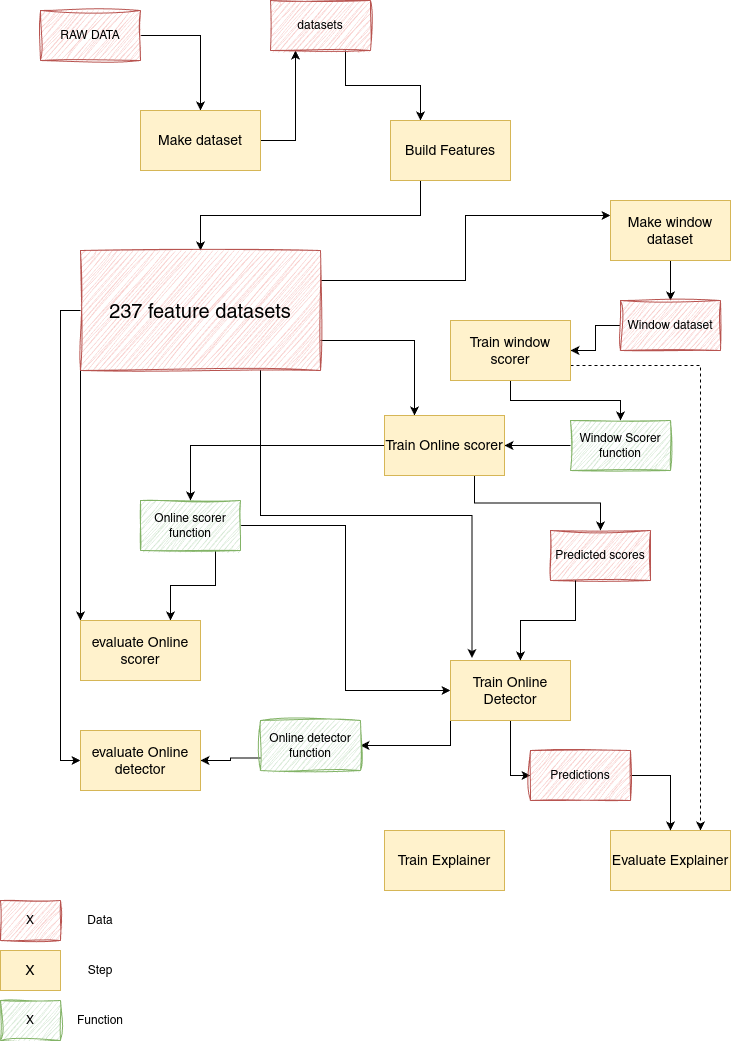

The diagram above was exported from draw.io. Its source (the exported page's mxGraphModel, read from the mxfile embedded in the PNG):
<mxGraphModel dx="1364" dy="879" grid="1" gridSize="10" guides="1" tooltips="1" connect="1" arrows="1" fold="1" page="1" pageScale="1" pageWidth="827" pageHeight="1169" background="none" math="0" shadow="0">
  <root>
    <mxCell id="0" />
    <mxCell id="1" parent="0" />
    <mxCell id="hHPAJE3x3upRD-CzhBUg-4" style="edgeStyle=orthogonalEdgeStyle;rounded=0;orthogonalLoop=1;jettySize=auto;html=1;exitX=1;exitY=0.5;exitDx=0;exitDy=0;entryX=0.5;entryY=0;entryDx=0;entryDy=0;" parent="1" source="hHPAJE3x3upRD-CzhBUg-1" target="hHPAJE3x3upRD-CzhBUg-2" edge="1">
      <mxGeometry relative="1" as="geometry" />
    </mxCell>
    <mxCell id="hHPAJE3x3upRD-CzhBUg-1" value="RAW DATA" style="rounded=0;whiteSpace=wrap;html=1;glass=0;shadow=0;sketch=1;curveFitting=1;jiggle=2;fillColor=#f8cecc;strokeColor=#b85450;" parent="1" vertex="1">
      <mxGeometry x="70" y="30" width="100" height="50" as="geometry" />
    </mxCell>
    <mxCell id="hHPAJE3x3upRD-CzhBUg-6" style="edgeStyle=orthogonalEdgeStyle;rounded=0;orthogonalLoop=1;jettySize=auto;html=1;exitX=1;exitY=0.5;exitDx=0;exitDy=0;entryX=0.25;entryY=1;entryDx=0;entryDy=0;" parent="1" source="hHPAJE3x3upRD-CzhBUg-2" target="hHPAJE3x3upRD-CzhBUg-5" edge="1">
      <mxGeometry relative="1" as="geometry" />
    </mxCell>
    <mxCell id="hHPAJE3x3upRD-CzhBUg-2" value="&lt;font style=&quot;font-size: 14px;&quot;&gt;Make dataset&lt;/font&gt;" style="rounded=0;whiteSpace=wrap;html=1;fillColor=#fff2cc;strokeColor=#d6b656;" parent="1" vertex="1">
      <mxGeometry x="170" y="130" width="120" height="60" as="geometry" />
    </mxCell>
    <mxCell id="hHPAJE3x3upRD-CzhBUg-9" style="edgeStyle=orthogonalEdgeStyle;rounded=0;orthogonalLoop=1;jettySize=auto;html=1;exitX=0.75;exitY=1;exitDx=0;exitDy=0;entryX=0.25;entryY=0;entryDx=0;entryDy=0;" parent="1" source="hHPAJE3x3upRD-CzhBUg-5" target="hHPAJE3x3upRD-CzhBUg-8" edge="1">
      <mxGeometry relative="1" as="geometry" />
    </mxCell>
    <mxCell id="hHPAJE3x3upRD-CzhBUg-5" value="datasets" style="rounded=0;whiteSpace=wrap;html=1;glass=0;shadow=0;sketch=1;curveFitting=1;jiggle=2;fillColor=#f8cecc;strokeColor=#b85450;" parent="1" vertex="1">
      <mxGeometry x="300" y="20" width="100" height="50" as="geometry" />
    </mxCell>
    <mxCell id="hHPAJE3x3upRD-CzhBUg-11" style="edgeStyle=orthogonalEdgeStyle;rounded=0;orthogonalLoop=1;jettySize=auto;html=1;exitX=0.25;exitY=1;exitDx=0;exitDy=0;entryX=0.5;entryY=0;entryDx=0;entryDy=0;" parent="1" source="hHPAJE3x3upRD-CzhBUg-8" target="hHPAJE3x3upRD-CzhBUg-10" edge="1">
      <mxGeometry relative="1" as="geometry" />
    </mxCell>
    <mxCell id="hHPAJE3x3upRD-CzhBUg-8" value="&lt;font style=&quot;font-size: 14px;&quot;&gt;Build Features&lt;/font&gt;" style="rounded=0;whiteSpace=wrap;html=1;fillColor=#fff2cc;strokeColor=#d6b656;" parent="1" vertex="1">
      <mxGeometry x="420" y="140" width="120" height="60" as="geometry" />
    </mxCell>
    <mxCell id="hHPAJE3x3upRD-CzhBUg-13" style="edgeStyle=orthogonalEdgeStyle;rounded=0;orthogonalLoop=1;jettySize=auto;html=1;exitX=1;exitY=0.25;exitDx=0;exitDy=0;entryX=0;entryY=0.25;entryDx=0;entryDy=0;" parent="1" source="hHPAJE3x3upRD-CzhBUg-10" target="hHPAJE3x3upRD-CzhBUg-12" edge="1">
      <mxGeometry relative="1" as="geometry" />
    </mxCell>
    <mxCell id="hHPAJE3x3upRD-CzhBUg-23" style="edgeStyle=orthogonalEdgeStyle;rounded=0;orthogonalLoop=1;jettySize=auto;html=1;exitX=1;exitY=0.75;exitDx=0;exitDy=0;entryX=0.25;entryY=0;entryDx=0;entryDy=0;" parent="1" source="hHPAJE3x3upRD-CzhBUg-10" target="hHPAJE3x3upRD-CzhBUg-21" edge="1">
      <mxGeometry relative="1" as="geometry" />
    </mxCell>
    <mxCell id="hHPAJE3x3upRD-CzhBUg-28" style="edgeStyle=orthogonalEdgeStyle;rounded=0;orthogonalLoop=1;jettySize=auto;html=1;exitX=0;exitY=1;exitDx=0;exitDy=0;entryX=0;entryY=0;entryDx=0;entryDy=0;" parent="1" source="hHPAJE3x3upRD-CzhBUg-10" target="hHPAJE3x3upRD-CzhBUg-27" edge="1">
      <mxGeometry relative="1" as="geometry" />
    </mxCell>
    <mxCell id="hHPAJE3x3upRD-CzhBUg-39" style="edgeStyle=orthogonalEdgeStyle;rounded=0;orthogonalLoop=1;jettySize=auto;html=1;exitX=0;exitY=0.5;exitDx=0;exitDy=0;entryX=0;entryY=0.5;entryDx=0;entryDy=0;" parent="1" source="hHPAJE3x3upRD-CzhBUg-10" target="hHPAJE3x3upRD-CzhBUg-37" edge="1">
      <mxGeometry relative="1" as="geometry" />
    </mxCell>
    <mxCell id="hHPAJE3x3upRD-CzhBUg-10" value="&lt;font style=&quot;font-size: 20px;&quot;&gt;237 feature datasets&lt;/font&gt;" style="rounded=0;whiteSpace=wrap;html=1;glass=0;shadow=0;sketch=1;curveFitting=1;jiggle=2;fillColor=#f8cecc;strokeColor=#b85450;" parent="1" vertex="1">
      <mxGeometry x="110" y="270" width="240" height="120" as="geometry" />
    </mxCell>
    <mxCell id="hHPAJE3x3upRD-CzhBUg-15" style="edgeStyle=orthogonalEdgeStyle;rounded=0;orthogonalLoop=1;jettySize=auto;html=1;exitX=0.5;exitY=1;exitDx=0;exitDy=0;entryX=0.5;entryY=0;entryDx=0;entryDy=0;" parent="1" source="hHPAJE3x3upRD-CzhBUg-12" target="hHPAJE3x3upRD-CzhBUg-14" edge="1">
      <mxGeometry relative="1" as="geometry" />
    </mxCell>
    <mxCell id="hHPAJE3x3upRD-CzhBUg-12" value="&lt;font style=&quot;font-size: 14px;&quot;&gt;Make window dataset&lt;/font&gt;" style="rounded=0;whiteSpace=wrap;html=1;fillColor=#fff2cc;strokeColor=#d6b656;" parent="1" vertex="1">
      <mxGeometry x="640" y="220" width="120" height="60" as="geometry" />
    </mxCell>
    <mxCell id="hHPAJE3x3upRD-CzhBUg-17" style="edgeStyle=orthogonalEdgeStyle;rounded=0;orthogonalLoop=1;jettySize=auto;html=1;exitX=0;exitY=0.5;exitDx=0;exitDy=0;entryX=1;entryY=0.5;entryDx=0;entryDy=0;" parent="1" source="hHPAJE3x3upRD-CzhBUg-14" target="hHPAJE3x3upRD-CzhBUg-16" edge="1">
      <mxGeometry relative="1" as="geometry" />
    </mxCell>
    <mxCell id="hHPAJE3x3upRD-CzhBUg-14" value="Window dataset" style="rounded=0;whiteSpace=wrap;html=1;glass=0;shadow=0;sketch=1;curveFitting=1;jiggle=2;fillColor=#f8cecc;strokeColor=#b85450;" parent="1" vertex="1">
      <mxGeometry x="650" y="320" width="100" height="50" as="geometry" />
    </mxCell>
    <mxCell id="hHPAJE3x3upRD-CzhBUg-20" style="edgeStyle=orthogonalEdgeStyle;rounded=0;orthogonalLoop=1;jettySize=auto;html=1;exitX=0.5;exitY=1;exitDx=0;exitDy=0;entryX=0.5;entryY=0;entryDx=0;entryDy=0;" parent="1" source="hHPAJE3x3upRD-CzhBUg-16" target="hHPAJE3x3upRD-CzhBUg-19" edge="1">
      <mxGeometry relative="1" as="geometry" />
    </mxCell>
    <mxCell id="hHPAJE3x3upRD-CzhBUg-43" style="edgeStyle=orthogonalEdgeStyle;rounded=0;orthogonalLoop=1;jettySize=auto;html=1;exitX=1;exitY=0.75;exitDx=0;exitDy=0;entryX=0.75;entryY=0;entryDx=0;entryDy=0;dashed=1;" parent="1" source="hHPAJE3x3upRD-CzhBUg-16" target="hHPAJE3x3upRD-CzhBUg-41" edge="1">
      <mxGeometry relative="1" as="geometry" />
    </mxCell>
    <mxCell id="hHPAJE3x3upRD-CzhBUg-16" value="&lt;font style=&quot;font-size: 14px;&quot;&gt;Train window scorer&lt;/font&gt;" style="rounded=0;whiteSpace=wrap;html=1;fillColor=#fff2cc;strokeColor=#d6b656;" parent="1" vertex="1">
      <mxGeometry x="480" y="340" width="120" height="60" as="geometry" />
    </mxCell>
    <mxCell id="hHPAJE3x3upRD-CzhBUg-18" style="edgeStyle=orthogonalEdgeStyle;rounded=0;orthogonalLoop=1;jettySize=auto;html=1;exitX=0.5;exitY=1;exitDx=0;exitDy=0;" parent="1" source="hHPAJE3x3upRD-CzhBUg-16" target="hHPAJE3x3upRD-CzhBUg-16" edge="1">
      <mxGeometry relative="1" as="geometry" />
    </mxCell>
    <mxCell id="hHPAJE3x3upRD-CzhBUg-22" style="edgeStyle=orthogonalEdgeStyle;rounded=0;orthogonalLoop=1;jettySize=auto;html=1;exitX=0;exitY=0.5;exitDx=0;exitDy=0;entryX=1;entryY=0.5;entryDx=0;entryDy=0;" parent="1" source="hHPAJE3x3upRD-CzhBUg-19" target="hHPAJE3x3upRD-CzhBUg-21" edge="1">
      <mxGeometry relative="1" as="geometry" />
    </mxCell>
    <mxCell id="hHPAJE3x3upRD-CzhBUg-19" value="Window Scorer function" style="rounded=0;whiteSpace=wrap;html=1;glass=0;shadow=0;sketch=1;curveFitting=1;jiggle=2;fillColor=#d5e8d4;strokeColor=#82b366;" parent="1" vertex="1">
      <mxGeometry x="600" y="440" width="100" height="50" as="geometry" />
    </mxCell>
    <mxCell id="hHPAJE3x3upRD-CzhBUg-26" style="edgeStyle=orthogonalEdgeStyle;rounded=0;orthogonalLoop=1;jettySize=auto;html=1;exitX=0;exitY=0.5;exitDx=0;exitDy=0;entryX=0.5;entryY=0;entryDx=0;entryDy=0;" parent="1" source="hHPAJE3x3upRD-CzhBUg-21" target="hHPAJE3x3upRD-CzhBUg-25" edge="1">
      <mxGeometry relative="1" as="geometry" />
    </mxCell>
    <mxCell id="hHPAJE3x3upRD-CzhBUg-51" style="edgeStyle=orthogonalEdgeStyle;rounded=0;orthogonalLoop=1;jettySize=auto;html=1;exitX=0.75;exitY=1;exitDx=0;exitDy=0;entryX=0.5;entryY=0;entryDx=0;entryDy=0;" parent="1" source="hHPAJE3x3upRD-CzhBUg-21" target="hHPAJE3x3upRD-CzhBUg-50" edge="1">
      <mxGeometry relative="1" as="geometry" />
    </mxCell>
    <mxCell id="hHPAJE3x3upRD-CzhBUg-21" value="&lt;font style=&quot;font-size: 14px;&quot;&gt;Train Online scorer&lt;/font&gt;" style="rounded=0;whiteSpace=wrap;html=1;fillColor=#fff2cc;strokeColor=#d6b656;" parent="1" vertex="1">
      <mxGeometry x="414" y="435" width="120" height="60" as="geometry" />
    </mxCell>
    <mxCell id="hHPAJE3x3upRD-CzhBUg-29" style="edgeStyle=orthogonalEdgeStyle;rounded=0;orthogonalLoop=1;jettySize=auto;html=1;exitX=0.75;exitY=1;exitDx=0;exitDy=0;entryX=0.75;entryY=0;entryDx=0;entryDy=0;" parent="1" source="hHPAJE3x3upRD-CzhBUg-25" target="hHPAJE3x3upRD-CzhBUg-27" edge="1">
      <mxGeometry relative="1" as="geometry" />
    </mxCell>
    <mxCell id="hHPAJE3x3upRD-CzhBUg-32" style="edgeStyle=orthogonalEdgeStyle;rounded=0;orthogonalLoop=1;jettySize=auto;html=1;exitX=1;exitY=0.5;exitDx=0;exitDy=0;entryX=0;entryY=0.5;entryDx=0;entryDy=0;curved=0;" parent="1" source="hHPAJE3x3upRD-CzhBUg-25" target="hHPAJE3x3upRD-CzhBUg-31" edge="1">
      <mxGeometry relative="1" as="geometry" />
    </mxCell>
    <mxCell id="hHPAJE3x3upRD-CzhBUg-25" value="Online scorer function" style="rounded=0;whiteSpace=wrap;html=1;glass=0;shadow=0;sketch=1;curveFitting=1;jiggle=2;fillColor=#d5e8d4;strokeColor=#82b366;" parent="1" vertex="1">
      <mxGeometry x="170" y="520" width="100" height="50" as="geometry" />
    </mxCell>
    <mxCell id="hHPAJE3x3upRD-CzhBUg-27" value="&lt;font style=&quot;font-size: 14px;&quot;&gt;evaluate Online scorer&lt;/font&gt;" style="rounded=0;whiteSpace=wrap;html=1;fillColor=#fff2cc;strokeColor=#d6b656;" parent="1" vertex="1">
      <mxGeometry x="110" y="640" width="120" height="60" as="geometry" />
    </mxCell>
    <mxCell id="hHPAJE3x3upRD-CzhBUg-36" style="edgeStyle=orthogonalEdgeStyle;rounded=0;orthogonalLoop=1;jettySize=auto;html=1;exitX=0;exitY=1;exitDx=0;exitDy=0;entryX=1;entryY=0.5;entryDx=0;entryDy=0;" parent="1" source="hHPAJE3x3upRD-CzhBUg-31" target="hHPAJE3x3upRD-CzhBUg-35" edge="1">
      <mxGeometry relative="1" as="geometry" />
    </mxCell>
    <mxCell id="hHPAJE3x3upRD-CzhBUg-48" style="edgeStyle=orthogonalEdgeStyle;rounded=0;orthogonalLoop=1;jettySize=auto;html=1;exitX=0.5;exitY=1;exitDx=0;exitDy=0;entryX=0;entryY=0.5;entryDx=0;entryDy=0;" parent="1" source="hHPAJE3x3upRD-CzhBUg-31" target="hHPAJE3x3upRD-CzhBUg-47" edge="1">
      <mxGeometry relative="1" as="geometry" />
    </mxCell>
    <mxCell id="hHPAJE3x3upRD-CzhBUg-31" value="&lt;font style=&quot;font-size: 14px;&quot;&gt;Train Online Detector&lt;/font&gt;" style="rounded=0;whiteSpace=wrap;html=1;fillColor=#fff2cc;strokeColor=#d6b656;" parent="1" vertex="1">
      <mxGeometry x="480" y="680" width="120" height="60" as="geometry" />
    </mxCell>
    <mxCell id="hHPAJE3x3upRD-CzhBUg-33" style="edgeStyle=orthogonalEdgeStyle;rounded=0;orthogonalLoop=1;jettySize=auto;html=1;exitX=0.75;exitY=1;exitDx=0;exitDy=0;entryX=0.179;entryY=-0.042;entryDx=0;entryDy=0;entryPerimeter=0;curved=0;" parent="1" source="hHPAJE3x3upRD-CzhBUg-10" target="hHPAJE3x3upRD-CzhBUg-31" edge="1">
      <mxGeometry relative="1" as="geometry" />
    </mxCell>
    <mxCell id="hHPAJE3x3upRD-CzhBUg-38" style="edgeStyle=orthogonalEdgeStyle;rounded=0;orthogonalLoop=1;jettySize=auto;html=1;exitX=0;exitY=0.75;exitDx=0;exitDy=0;entryX=1;entryY=0.5;entryDx=0;entryDy=0;" parent="1" source="hHPAJE3x3upRD-CzhBUg-35" target="hHPAJE3x3upRD-CzhBUg-37" edge="1">
      <mxGeometry relative="1" as="geometry" />
    </mxCell>
    <mxCell id="hHPAJE3x3upRD-CzhBUg-35" value="Online detector function" style="rounded=0;whiteSpace=wrap;html=1;glass=0;shadow=0;sketch=1;curveFitting=1;jiggle=2;fillColor=#d5e8d4;strokeColor=#82b366;" parent="1" vertex="1">
      <mxGeometry x="290" y="740" width="100" height="50" as="geometry" />
    </mxCell>
    <mxCell id="hHPAJE3x3upRD-CzhBUg-37" value="&lt;font style=&quot;font-size: 14px;&quot;&gt;evaluate Online detector&lt;/font&gt;" style="rounded=0;whiteSpace=wrap;html=1;fillColor=#fff2cc;strokeColor=#d6b656;" parent="1" vertex="1">
      <mxGeometry x="110" y="750" width="120" height="60" as="geometry" />
    </mxCell>
    <mxCell id="hHPAJE3x3upRD-CzhBUg-40" value="&lt;font style=&quot;font-size: 14px;&quot;&gt;Train Explainer&lt;/font&gt;" style="rounded=0;whiteSpace=wrap;html=1;fillColor=#fff2cc;strokeColor=#d6b656;" parent="1" vertex="1">
      <mxGeometry x="414" y="850" width="120" height="60" as="geometry" />
    </mxCell>
    <mxCell id="hHPAJE3x3upRD-CzhBUg-41" value="&lt;font style=&quot;font-size: 14px;&quot;&gt;Evaluate Explainer&lt;/font&gt;" style="rounded=0;whiteSpace=wrap;html=1;fillColor=#fff2cc;strokeColor=#d6b656;" parent="1" vertex="1">
      <mxGeometry x="640" y="850" width="120" height="60" as="geometry" />
    </mxCell>
    <mxCell id="hHPAJE3x3upRD-CzhBUg-53" style="edgeStyle=orthogonalEdgeStyle;rounded=0;orthogonalLoop=1;jettySize=auto;html=1;exitX=1;exitY=0.5;exitDx=0;exitDy=0;entryX=0.5;entryY=0;entryDx=0;entryDy=0;" parent="1" source="hHPAJE3x3upRD-CzhBUg-47" target="hHPAJE3x3upRD-CzhBUg-41" edge="1">
      <mxGeometry relative="1" as="geometry" />
    </mxCell>
    <mxCell id="hHPAJE3x3upRD-CzhBUg-47" value="Predictions" style="rounded=0;whiteSpace=wrap;html=1;glass=0;shadow=0;sketch=1;curveFitting=1;jiggle=2;fillColor=#f8cecc;strokeColor=#b85450;" parent="1" vertex="1">
      <mxGeometry x="560" y="770" width="100" height="50" as="geometry" />
    </mxCell>
    <mxCell id="hHPAJE3x3upRD-CzhBUg-50" value="Predicted scores" style="rounded=0;whiteSpace=wrap;html=1;glass=0;shadow=0;sketch=1;curveFitting=1;jiggle=2;fillColor=#f8cecc;strokeColor=#b85450;" parent="1" vertex="1">
      <mxGeometry x="580" y="550" width="100" height="50" as="geometry" />
    </mxCell>
    <mxCell id="hHPAJE3x3upRD-CzhBUg-52" style="edgeStyle=orthogonalEdgeStyle;rounded=0;orthogonalLoop=1;jettySize=auto;html=1;exitX=0.25;exitY=1;exitDx=0;exitDy=0;entryX=0.583;entryY=0;entryDx=0;entryDy=0;entryPerimeter=0;" parent="1" source="hHPAJE3x3upRD-CzhBUg-50" target="hHPAJE3x3upRD-CzhBUg-31" edge="1">
      <mxGeometry relative="1" as="geometry" />
    </mxCell>
    <mxCell id="hHPAJE3x3upRD-CzhBUg-54" style="edgeStyle=orthogonalEdgeStyle;rounded=0;orthogonalLoop=1;jettySize=auto;html=1;exitX=0.5;exitY=1;exitDx=0;exitDy=0;" parent="1" source="hHPAJE3x3upRD-CzhBUg-10" target="hHPAJE3x3upRD-CzhBUg-10" edge="1">
      <mxGeometry relative="1" as="geometry" />
    </mxCell>
    <mxCell id="OV2-t6pvsxeQ2C2x0POP-1" value="X" style="rounded=0;whiteSpace=wrap;html=1;glass=0;shadow=0;sketch=1;curveFitting=1;jiggle=2;fillColor=#f8cecc;strokeColor=#b85450;" vertex="1" parent="1">
      <mxGeometry x="30" y="920" width="60" height="40" as="geometry" />
    </mxCell>
    <mxCell id="OV2-t6pvsxeQ2C2x0POP-2" value="Data" style="text;html=1;align=center;verticalAlign=middle;whiteSpace=wrap;rounded=0;" vertex="1" parent="1">
      <mxGeometry x="100" y="925" width="60" height="30" as="geometry" />
    </mxCell>
    <mxCell id="OV2-t6pvsxeQ2C2x0POP-3" value="&lt;span style=&quot;font-size: 14px;&quot;&gt;X&lt;/span&gt;" style="rounded=0;whiteSpace=wrap;html=1;fillColor=#fff2cc;strokeColor=#d6b656;" vertex="1" parent="1">
      <mxGeometry x="30" y="970" width="60" height="40" as="geometry" />
    </mxCell>
    <mxCell id="OV2-t6pvsxeQ2C2x0POP-4" value="Step" style="text;html=1;align=center;verticalAlign=middle;whiteSpace=wrap;rounded=0;" vertex="1" parent="1">
      <mxGeometry x="100" y="975" width="60" height="30" as="geometry" />
    </mxCell>
    <mxCell id="OV2-t6pvsxeQ2C2x0POP-5" value="X" style="rounded=0;whiteSpace=wrap;html=1;glass=0;shadow=0;sketch=1;curveFitting=1;jiggle=2;fillColor=#d5e8d4;strokeColor=#82b366;" vertex="1" parent="1">
      <mxGeometry x="30" y="1020" width="60" height="40" as="geometry" />
    </mxCell>
    <mxCell id="OV2-t6pvsxeQ2C2x0POP-6" value="Function" style="text;html=1;align=center;verticalAlign=middle;whiteSpace=wrap;rounded=0;" vertex="1" parent="1">
      <mxGeometry x="100" y="1025" width="60" height="30" as="geometry" />
    </mxCell>
  </root>
</mxGraphModel>